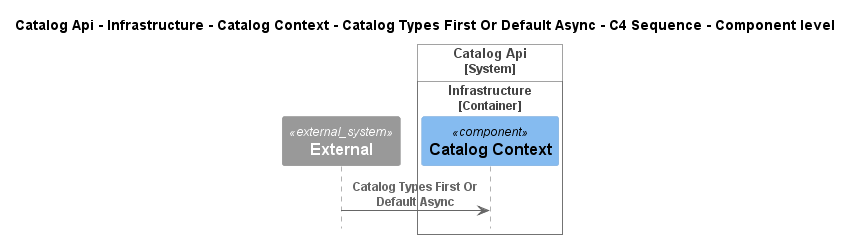

The diagram above was rendered by PlantUML. Its source (embedded in the PNG):
@startuml
!pragma layout smetana
!include ..\..\..\..\..\..\..\..\..\..\..\.c4s\C4_Sequence.puml

title Catalog Api - Infrastructure - Catalog Context - Catalog Types First Or Default Async - C4 Sequence - Component level

System_Ext(C4InterFlow.SoftwareSystems.ExternalSystem, "External", "")

System_Boundary(dotnet.eShop.Architecture.SoftwareSystems.CatalogApi, "Catalog Api")
    
Container_Boundary(dotnet.eShop.Architecture.SoftwareSystems.CatalogApi.Containers.Infrastructure, "Infrastructure")
    Component(dotnet.eShop.Architecture.SoftwareSystems.CatalogApi.Containers.Infrastructure.Components.CatalogContext, "Catalog Context", "", "")
Boundary_End()
Boundary_End()

Rel(C4InterFlow.SoftwareSystems.ExternalSystem, dotnet.eShop.Architecture.SoftwareSystems.CatalogApi.Containers.Infrastructure.Components.CatalogContext, "Catalog Types First Or Default Async")


@enduml